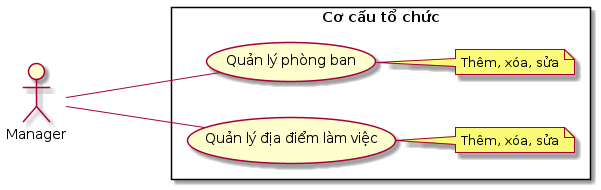

The diagram above was rendered by PlantUML. Its source (embedded in the PNG):
@startuml "Quản lý cơ cấu tổ chức"
left to right direction
skinparam packageStyle rectangle
actor Manager

package "Cơ cấu tổ chức" {
    Manager --- (Quản lý phòng ban)
    note right of (Quản lý phòng ban): Thêm, xóa, sửa
    Manager --- (Quản lý địa điểm làm việc)
    note right of (Quản lý địa điểm làm việc): Thêm, xóa, sửa
}
@enduml